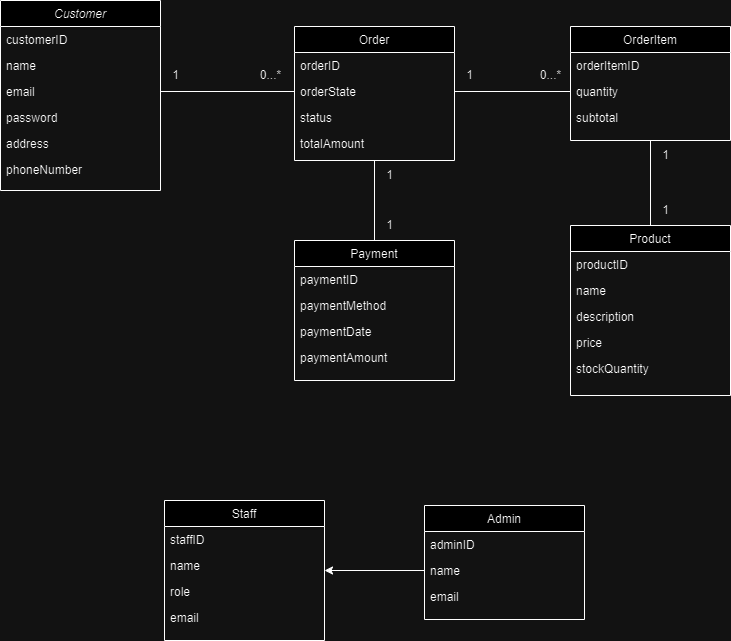

The diagram above was exported from draw.io. Its source (the exported page's mxGraphModel, read from the mxfile embedded in the PNG):
<mxGraphModel dx="1434" dy="738" grid="1" gridSize="10" guides="1" tooltips="1" connect="1" arrows="1" fold="1" page="1" pageScale="1" pageWidth="827" pageHeight="1169" math="0" shadow="0">
  <root>
    <mxCell id="WIyWlLk6GJQsqaUBKTNV-0" />
    <mxCell id="WIyWlLk6GJQsqaUBKTNV-1" parent="WIyWlLk6GJQsqaUBKTNV-0" />
    <mxCell id="zkfFHV4jXpPFQw0GAbJ--0" value="Customer" style="swimlane;fontStyle=2;align=center;verticalAlign=top;childLayout=stackLayout;horizontal=1;startSize=26;horizontalStack=0;resizeParent=1;resizeLast=0;collapsible=1;marginBottom=0;rounded=0;shadow=0;strokeWidth=1;" parent="WIyWlLk6GJQsqaUBKTNV-1" vertex="1">
      <mxGeometry x="40" y="40" width="160" height="190" as="geometry">
        <mxRectangle x="230" y="140" width="160" height="26" as="alternateBounds" />
      </mxGeometry>
    </mxCell>
    <mxCell id="zkfFHV4jXpPFQw0GAbJ--1" value="customerID" style="text;align=left;verticalAlign=top;spacingLeft=4;spacingRight=4;overflow=hidden;rotatable=0;points=[[0,0.5],[1,0.5]];portConstraint=eastwest;" parent="zkfFHV4jXpPFQw0GAbJ--0" vertex="1">
      <mxGeometry y="26" width="160" height="26" as="geometry" />
    </mxCell>
    <mxCell id="zkfFHV4jXpPFQw0GAbJ--2" value="name" style="text;align=left;verticalAlign=top;spacingLeft=4;spacingRight=4;overflow=hidden;rotatable=0;points=[[0,0.5],[1,0.5]];portConstraint=eastwest;rounded=0;shadow=0;html=0;" parent="zkfFHV4jXpPFQw0GAbJ--0" vertex="1">
      <mxGeometry y="52" width="160" height="26" as="geometry" />
    </mxCell>
    <mxCell id="zkfFHV4jXpPFQw0GAbJ--3" value="email" style="text;align=left;verticalAlign=top;spacingLeft=4;spacingRight=4;overflow=hidden;rotatable=0;points=[[0,0.5],[1,0.5]];portConstraint=eastwest;rounded=0;shadow=0;html=0;" parent="zkfFHV4jXpPFQw0GAbJ--0" vertex="1">
      <mxGeometry y="78" width="160" height="26" as="geometry" />
    </mxCell>
    <mxCell id="zkfFHV4jXpPFQw0GAbJ--5" value="password" style="text;align=left;verticalAlign=top;spacingLeft=4;spacingRight=4;overflow=hidden;rotatable=0;points=[[0,0.5],[1,0.5]];portConstraint=eastwest;" parent="zkfFHV4jXpPFQw0GAbJ--0" vertex="1">
      <mxGeometry y="104" width="160" height="26" as="geometry" />
    </mxCell>
    <mxCell id="N5FS8I4nOJdBNxQQlZ_4-1" value="address" style="text;align=left;verticalAlign=top;spacingLeft=4;spacingRight=4;overflow=hidden;rotatable=0;points=[[0,0.5],[1,0.5]];portConstraint=eastwest;" vertex="1" parent="zkfFHV4jXpPFQw0GAbJ--0">
      <mxGeometry y="130" width="160" height="26" as="geometry" />
    </mxCell>
    <mxCell id="N5FS8I4nOJdBNxQQlZ_4-2" value="phoneNumber" style="text;align=left;verticalAlign=top;spacingLeft=4;spacingRight=4;overflow=hidden;rotatable=0;points=[[0,0.5],[1,0.5]];portConstraint=eastwest;" vertex="1" parent="zkfFHV4jXpPFQw0GAbJ--0">
      <mxGeometry y="156" width="160" height="26" as="geometry" />
    </mxCell>
    <mxCell id="zkfFHV4jXpPFQw0GAbJ--6" value="Order" style="swimlane;fontStyle=0;align=center;verticalAlign=top;childLayout=stackLayout;horizontal=1;startSize=26;horizontalStack=0;resizeParent=1;resizeLast=0;collapsible=1;marginBottom=0;rounded=0;shadow=0;strokeWidth=1;" parent="WIyWlLk6GJQsqaUBKTNV-1" vertex="1">
      <mxGeometry x="334" y="66" width="160" height="134" as="geometry">
        <mxRectangle x="130" y="380" width="160" height="26" as="alternateBounds" />
      </mxGeometry>
    </mxCell>
    <mxCell id="zkfFHV4jXpPFQw0GAbJ--7" value="orderID" style="text;align=left;verticalAlign=top;spacingLeft=4;spacingRight=4;overflow=hidden;rotatable=0;points=[[0,0.5],[1,0.5]];portConstraint=eastwest;" parent="zkfFHV4jXpPFQw0GAbJ--6" vertex="1">
      <mxGeometry y="26" width="160" height="26" as="geometry" />
    </mxCell>
    <mxCell id="zkfFHV4jXpPFQw0GAbJ--8" value="orderState" style="text;align=left;verticalAlign=top;spacingLeft=4;spacingRight=4;overflow=hidden;rotatable=0;points=[[0,0.5],[1,0.5]];portConstraint=eastwest;rounded=0;shadow=0;html=0;" parent="zkfFHV4jXpPFQw0GAbJ--6" vertex="1">
      <mxGeometry y="52" width="160" height="26" as="geometry" />
    </mxCell>
    <mxCell id="zkfFHV4jXpPFQw0GAbJ--10" value="status" style="text;align=left;verticalAlign=top;spacingLeft=4;spacingRight=4;overflow=hidden;rotatable=0;points=[[0,0.5],[1,0.5]];portConstraint=eastwest;fontStyle=0" parent="zkfFHV4jXpPFQw0GAbJ--6" vertex="1">
      <mxGeometry y="78" width="160" height="26" as="geometry" />
    </mxCell>
    <mxCell id="zkfFHV4jXpPFQw0GAbJ--11" value="totalAmount" style="text;align=left;verticalAlign=top;spacingLeft=4;spacingRight=4;overflow=hidden;rotatable=0;points=[[0,0.5],[1,0.5]];portConstraint=eastwest;" parent="zkfFHV4jXpPFQw0GAbJ--6" vertex="1">
      <mxGeometry y="104" width="160" height="26" as="geometry" />
    </mxCell>
    <mxCell id="N5FS8I4nOJdBNxQQlZ_4-24" style="edgeStyle=orthogonalEdgeStyle;rounded=0;orthogonalLoop=1;jettySize=auto;html=1;exitX=0.5;exitY=1;exitDx=0;exitDy=0;entryX=0.5;entryY=0;entryDx=0;entryDy=0;endArrow=none;endFill=0;" edge="1" parent="WIyWlLk6GJQsqaUBKTNV-1" source="zkfFHV4jXpPFQw0GAbJ--13" target="zkfFHV4jXpPFQw0GAbJ--17">
      <mxGeometry relative="1" as="geometry" />
    </mxCell>
    <mxCell id="zkfFHV4jXpPFQw0GAbJ--13" value="OrderItem" style="swimlane;fontStyle=0;align=center;verticalAlign=top;childLayout=stackLayout;horizontal=1;startSize=26;horizontalStack=0;resizeParent=1;resizeLast=0;collapsible=1;marginBottom=0;rounded=0;shadow=0;strokeWidth=1;" parent="WIyWlLk6GJQsqaUBKTNV-1" vertex="1">
      <mxGeometry x="610" y="66" width="160" height="114" as="geometry">
        <mxRectangle x="340" y="380" width="170" height="26" as="alternateBounds" />
      </mxGeometry>
    </mxCell>
    <mxCell id="zkfFHV4jXpPFQw0GAbJ--14" value="orderItemID" style="text;align=left;verticalAlign=top;spacingLeft=4;spacingRight=4;overflow=hidden;rotatable=0;points=[[0,0.5],[1,0.5]];portConstraint=eastwest;" parent="zkfFHV4jXpPFQw0GAbJ--13" vertex="1">
      <mxGeometry y="26" width="160" height="26" as="geometry" />
    </mxCell>
    <mxCell id="N5FS8I4nOJdBNxQQlZ_4-4" value="quantity" style="text;align=left;verticalAlign=top;spacingLeft=4;spacingRight=4;overflow=hidden;rotatable=0;points=[[0,0.5],[1,0.5]];portConstraint=eastwest;" vertex="1" parent="zkfFHV4jXpPFQw0GAbJ--13">
      <mxGeometry y="52" width="160" height="26" as="geometry" />
    </mxCell>
    <mxCell id="N5FS8I4nOJdBNxQQlZ_4-5" value="subtotal" style="text;align=left;verticalAlign=top;spacingLeft=4;spacingRight=4;overflow=hidden;rotatable=0;points=[[0,0.5],[1,0.5]];portConstraint=eastwest;" vertex="1" parent="zkfFHV4jXpPFQw0GAbJ--13">
      <mxGeometry y="78" width="160" height="26" as="geometry" />
    </mxCell>
    <mxCell id="zkfFHV4jXpPFQw0GAbJ--17" value="Product" style="swimlane;fontStyle=0;align=center;verticalAlign=top;childLayout=stackLayout;horizontal=1;startSize=26;horizontalStack=0;resizeParent=1;resizeLast=0;collapsible=1;marginBottom=0;rounded=0;shadow=0;strokeWidth=1;" parent="WIyWlLk6GJQsqaUBKTNV-1" vertex="1">
      <mxGeometry x="610" y="265" width="160" height="170" as="geometry">
        <mxRectangle x="550" y="140" width="160" height="26" as="alternateBounds" />
      </mxGeometry>
    </mxCell>
    <mxCell id="zkfFHV4jXpPFQw0GAbJ--18" value="productID" style="text;align=left;verticalAlign=top;spacingLeft=4;spacingRight=4;overflow=hidden;rotatable=0;points=[[0,0.5],[1,0.5]];portConstraint=eastwest;" parent="zkfFHV4jXpPFQw0GAbJ--17" vertex="1">
      <mxGeometry y="26" width="160" height="26" as="geometry" />
    </mxCell>
    <mxCell id="zkfFHV4jXpPFQw0GAbJ--19" value="name" style="text;align=left;verticalAlign=top;spacingLeft=4;spacingRight=4;overflow=hidden;rotatable=0;points=[[0,0.5],[1,0.5]];portConstraint=eastwest;rounded=0;shadow=0;html=0;" parent="zkfFHV4jXpPFQw0GAbJ--17" vertex="1">
      <mxGeometry y="52" width="160" height="26" as="geometry" />
    </mxCell>
    <mxCell id="zkfFHV4jXpPFQw0GAbJ--20" value="description" style="text;align=left;verticalAlign=top;spacingLeft=4;spacingRight=4;overflow=hidden;rotatable=0;points=[[0,0.5],[1,0.5]];portConstraint=eastwest;rounded=0;shadow=0;html=0;" parent="zkfFHV4jXpPFQw0GAbJ--17" vertex="1">
      <mxGeometry y="78" width="160" height="26" as="geometry" />
    </mxCell>
    <mxCell id="zkfFHV4jXpPFQw0GAbJ--21" value="price" style="text;align=left;verticalAlign=top;spacingLeft=4;spacingRight=4;overflow=hidden;rotatable=0;points=[[0,0.5],[1,0.5]];portConstraint=eastwest;rounded=0;shadow=0;html=0;" parent="zkfFHV4jXpPFQw0GAbJ--17" vertex="1">
      <mxGeometry y="104" width="160" height="26" as="geometry" />
    </mxCell>
    <mxCell id="zkfFHV4jXpPFQw0GAbJ--22" value="stockQuantity" style="text;align=left;verticalAlign=top;spacingLeft=4;spacingRight=4;overflow=hidden;rotatable=0;points=[[0,0.5],[1,0.5]];portConstraint=eastwest;rounded=0;shadow=0;html=0;" parent="zkfFHV4jXpPFQw0GAbJ--17" vertex="1">
      <mxGeometry y="130" width="160" height="26" as="geometry" />
    </mxCell>
    <mxCell id="N5FS8I4nOJdBNxQQlZ_4-25" style="edgeStyle=orthogonalEdgeStyle;rounded=0;orthogonalLoop=1;jettySize=auto;html=1;exitX=0.5;exitY=0;exitDx=0;exitDy=0;entryX=0.5;entryY=1;entryDx=0;entryDy=0;endArrow=none;endFill=0;" edge="1" parent="WIyWlLk6GJQsqaUBKTNV-1" source="N5FS8I4nOJdBNxQQlZ_4-6" target="zkfFHV4jXpPFQw0GAbJ--6">
      <mxGeometry relative="1" as="geometry" />
    </mxCell>
    <mxCell id="N5FS8I4nOJdBNxQQlZ_4-6" value="Payment" style="swimlane;fontStyle=0;align=center;verticalAlign=top;childLayout=stackLayout;horizontal=1;startSize=26;horizontalStack=0;resizeParent=1;resizeLast=0;collapsible=1;marginBottom=0;rounded=0;shadow=0;strokeWidth=1;" vertex="1" parent="WIyWlLk6GJQsqaUBKTNV-1">
      <mxGeometry x="334" y="280" width="160" height="140" as="geometry">
        <mxRectangle x="340" y="380" width="170" height="26" as="alternateBounds" />
      </mxGeometry>
    </mxCell>
    <mxCell id="N5FS8I4nOJdBNxQQlZ_4-7" value="paymentID" style="text;align=left;verticalAlign=top;spacingLeft=4;spacingRight=4;overflow=hidden;rotatable=0;points=[[0,0.5],[1,0.5]];portConstraint=eastwest;" vertex="1" parent="N5FS8I4nOJdBNxQQlZ_4-6">
      <mxGeometry y="26" width="160" height="26" as="geometry" />
    </mxCell>
    <mxCell id="N5FS8I4nOJdBNxQQlZ_4-8" value="paymentMethod" style="text;align=left;verticalAlign=top;spacingLeft=4;spacingRight=4;overflow=hidden;rotatable=0;points=[[0,0.5],[1,0.5]];portConstraint=eastwest;" vertex="1" parent="N5FS8I4nOJdBNxQQlZ_4-6">
      <mxGeometry y="52" width="160" height="26" as="geometry" />
    </mxCell>
    <mxCell id="N5FS8I4nOJdBNxQQlZ_4-9" value="paymentDate" style="text;align=left;verticalAlign=top;spacingLeft=4;spacingRight=4;overflow=hidden;rotatable=0;points=[[0,0.5],[1,0.5]];portConstraint=eastwest;" vertex="1" parent="N5FS8I4nOJdBNxQQlZ_4-6">
      <mxGeometry y="78" width="160" height="26" as="geometry" />
    </mxCell>
    <mxCell id="N5FS8I4nOJdBNxQQlZ_4-10" value="paymentAmount" style="text;align=left;verticalAlign=top;spacingLeft=4;spacingRight=4;overflow=hidden;rotatable=0;points=[[0,0.5],[1,0.5]];portConstraint=eastwest;" vertex="1" parent="N5FS8I4nOJdBNxQQlZ_4-6">
      <mxGeometry y="104" width="160" height="26" as="geometry" />
    </mxCell>
    <mxCell id="N5FS8I4nOJdBNxQQlZ_4-12" value="Staff" style="swimlane;fontStyle=0;align=center;verticalAlign=top;childLayout=stackLayout;horizontal=1;startSize=26;horizontalStack=0;resizeParent=1;resizeLast=0;collapsible=1;marginBottom=0;rounded=0;shadow=0;strokeWidth=1;" vertex="1" parent="WIyWlLk6GJQsqaUBKTNV-1">
      <mxGeometry x="204" y="540" width="160" height="140" as="geometry">
        <mxRectangle x="204" y="540" width="170" height="26" as="alternateBounds" />
      </mxGeometry>
    </mxCell>
    <mxCell id="N5FS8I4nOJdBNxQQlZ_4-13" value="staffID" style="text;align=left;verticalAlign=top;spacingLeft=4;spacingRight=4;overflow=hidden;rotatable=0;points=[[0,0.5],[1,0.5]];portConstraint=eastwest;" vertex="1" parent="N5FS8I4nOJdBNxQQlZ_4-12">
      <mxGeometry y="26" width="160" height="26" as="geometry" />
    </mxCell>
    <mxCell id="N5FS8I4nOJdBNxQQlZ_4-14" value="name" style="text;align=left;verticalAlign=top;spacingLeft=4;spacingRight=4;overflow=hidden;rotatable=0;points=[[0,0.5],[1,0.5]];portConstraint=eastwest;" vertex="1" parent="N5FS8I4nOJdBNxQQlZ_4-12">
      <mxGeometry y="52" width="160" height="26" as="geometry" />
    </mxCell>
    <mxCell id="N5FS8I4nOJdBNxQQlZ_4-15" value="role" style="text;align=left;verticalAlign=top;spacingLeft=4;spacingRight=4;overflow=hidden;rotatable=0;points=[[0,0.5],[1,0.5]];portConstraint=eastwest;" vertex="1" parent="N5FS8I4nOJdBNxQQlZ_4-12">
      <mxGeometry y="78" width="160" height="26" as="geometry" />
    </mxCell>
    <mxCell id="N5FS8I4nOJdBNxQQlZ_4-16" value="email" style="text;align=left;verticalAlign=top;spacingLeft=4;spacingRight=4;overflow=hidden;rotatable=0;points=[[0,0.5],[1,0.5]];portConstraint=eastwest;" vertex="1" parent="N5FS8I4nOJdBNxQQlZ_4-12">
      <mxGeometry y="104" width="160" height="26" as="geometry" />
    </mxCell>
    <mxCell id="N5FS8I4nOJdBNxQQlZ_4-17" value="Admin" style="swimlane;fontStyle=0;align=center;verticalAlign=top;childLayout=stackLayout;horizontal=1;startSize=26;horizontalStack=0;resizeParent=1;resizeLast=0;collapsible=1;marginBottom=0;rounded=0;shadow=0;strokeWidth=1;" vertex="1" parent="WIyWlLk6GJQsqaUBKTNV-1">
      <mxGeometry x="464" y="545" width="160" height="114" as="geometry">
        <mxRectangle x="340" y="380" width="170" height="26" as="alternateBounds" />
      </mxGeometry>
    </mxCell>
    <mxCell id="N5FS8I4nOJdBNxQQlZ_4-18" value="adminID" style="text;align=left;verticalAlign=top;spacingLeft=4;spacingRight=4;overflow=hidden;rotatable=0;points=[[0,0.5],[1,0.5]];portConstraint=eastwest;" vertex="1" parent="N5FS8I4nOJdBNxQQlZ_4-17">
      <mxGeometry y="26" width="160" height="26" as="geometry" />
    </mxCell>
    <mxCell id="N5FS8I4nOJdBNxQQlZ_4-19" value="name" style="text;align=left;verticalAlign=top;spacingLeft=4;spacingRight=4;overflow=hidden;rotatable=0;points=[[0,0.5],[1,0.5]];portConstraint=eastwest;" vertex="1" parent="N5FS8I4nOJdBNxQQlZ_4-17">
      <mxGeometry y="52" width="160" height="26" as="geometry" />
    </mxCell>
    <mxCell id="N5FS8I4nOJdBNxQQlZ_4-20" value="email" style="text;align=left;verticalAlign=top;spacingLeft=4;spacingRight=4;overflow=hidden;rotatable=0;points=[[0,0.5],[1,0.5]];portConstraint=eastwest;" vertex="1" parent="N5FS8I4nOJdBNxQQlZ_4-17">
      <mxGeometry y="78" width="160" height="26" as="geometry" />
    </mxCell>
    <mxCell id="N5FS8I4nOJdBNxQQlZ_4-21" style="edgeStyle=orthogonalEdgeStyle;rounded=0;orthogonalLoop=1;jettySize=auto;html=1;exitX=1;exitY=0.5;exitDx=0;exitDy=0;entryX=0;entryY=0.5;entryDx=0;entryDy=0;endArrow=none;endFill=0;" edge="1" parent="WIyWlLk6GJQsqaUBKTNV-1" source="zkfFHV4jXpPFQw0GAbJ--8" target="N5FS8I4nOJdBNxQQlZ_4-4">
      <mxGeometry relative="1" as="geometry" />
    </mxCell>
    <mxCell id="N5FS8I4nOJdBNxQQlZ_4-23" style="edgeStyle=orthogonalEdgeStyle;rounded=0;orthogonalLoop=1;jettySize=auto;html=1;exitX=1;exitY=0.5;exitDx=0;exitDy=0;entryX=0;entryY=0.5;entryDx=0;entryDy=0;endArrow=none;endFill=0;" edge="1" parent="WIyWlLk6GJQsqaUBKTNV-1" source="zkfFHV4jXpPFQw0GAbJ--3" target="zkfFHV4jXpPFQw0GAbJ--8">
      <mxGeometry relative="1" as="geometry" />
    </mxCell>
    <mxCell id="N5FS8I4nOJdBNxQQlZ_4-26" value="1" style="text;html=1;align=center;verticalAlign=middle;resizable=0;points=[];autosize=1;strokeColor=none;fillColor=none;" vertex="1" parent="WIyWlLk6GJQsqaUBKTNV-1">
      <mxGeometry x="200" y="100" width="30" height="30" as="geometry" />
    </mxCell>
    <mxCell id="N5FS8I4nOJdBNxQQlZ_4-27" value="0...*" style="text;html=1;align=center;verticalAlign=middle;resizable=0;points=[];autosize=1;strokeColor=none;fillColor=none;" vertex="1" parent="WIyWlLk6GJQsqaUBKTNV-1">
      <mxGeometry x="290" y="100" width="40" height="30" as="geometry" />
    </mxCell>
    <mxCell id="N5FS8I4nOJdBNxQQlZ_4-28" value="1" style="text;html=1;align=center;verticalAlign=middle;resizable=0;points=[];autosize=1;strokeColor=none;fillColor=none;" vertex="1" parent="WIyWlLk6GJQsqaUBKTNV-1">
      <mxGeometry x="414" y="250" width="30" height="30" as="geometry" />
    </mxCell>
    <mxCell id="N5FS8I4nOJdBNxQQlZ_4-29" value="1" style="text;html=1;align=center;verticalAlign=middle;resizable=0;points=[];autosize=1;strokeColor=none;fillColor=none;" vertex="1" parent="WIyWlLk6GJQsqaUBKTNV-1">
      <mxGeometry x="414" y="200" width="30" height="30" as="geometry" />
    </mxCell>
    <mxCell id="N5FS8I4nOJdBNxQQlZ_4-30" value="1" style="text;html=1;align=center;verticalAlign=middle;resizable=0;points=[];autosize=1;strokeColor=none;fillColor=none;" vertex="1" parent="WIyWlLk6GJQsqaUBKTNV-1">
      <mxGeometry x="494" y="100" width="30" height="30" as="geometry" />
    </mxCell>
    <mxCell id="N5FS8I4nOJdBNxQQlZ_4-31" value="0...*" style="text;html=1;align=center;verticalAlign=middle;resizable=0;points=[];autosize=1;strokeColor=none;fillColor=none;" vertex="1" parent="WIyWlLk6GJQsqaUBKTNV-1">
      <mxGeometry x="570" y="100" width="40" height="30" as="geometry" />
    </mxCell>
    <mxCell id="N5FS8I4nOJdBNxQQlZ_4-32" value="1" style="text;html=1;align=center;verticalAlign=middle;resizable=0;points=[];autosize=1;strokeColor=none;fillColor=none;" vertex="1" parent="WIyWlLk6GJQsqaUBKTNV-1">
      <mxGeometry x="690" y="235" width="30" height="30" as="geometry" />
    </mxCell>
    <mxCell id="N5FS8I4nOJdBNxQQlZ_4-33" value="1" style="text;html=1;align=center;verticalAlign=middle;resizable=0;points=[];autosize=1;strokeColor=none;fillColor=none;" vertex="1" parent="WIyWlLk6GJQsqaUBKTNV-1">
      <mxGeometry x="690" y="180" width="30" height="30" as="geometry" />
    </mxCell>
    <mxCell id="N5FS8I4nOJdBNxQQlZ_4-35" style="edgeStyle=orthogonalEdgeStyle;rounded=0;orthogonalLoop=1;jettySize=auto;html=1;exitX=0;exitY=0.5;exitDx=0;exitDy=0;" edge="1" parent="WIyWlLk6GJQsqaUBKTNV-1" source="N5FS8I4nOJdBNxQQlZ_4-19" target="N5FS8I4nOJdBNxQQlZ_4-12">
      <mxGeometry relative="1" as="geometry" />
    </mxCell>
  </root>
</mxGraphModel>